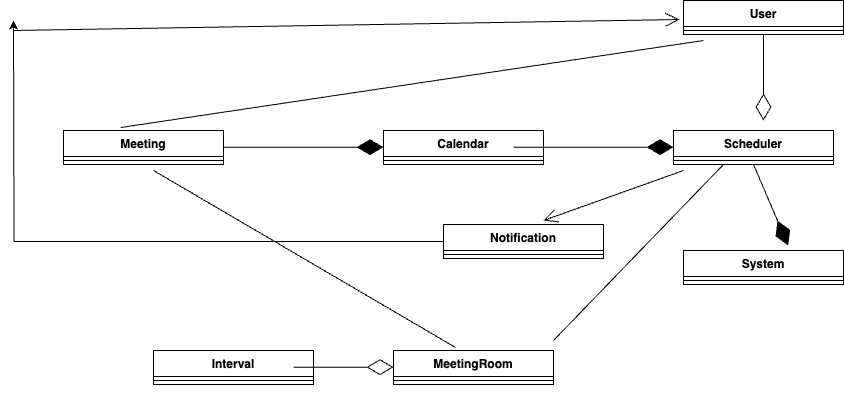

The diagram above was exported from draw.io. Its source (the exported page's mxGraphModel, read from the mxfile embedded in the PNG):
<mxGraphModel dx="956" dy="524" grid="1" gridSize="10" guides="1" tooltips="1" connect="1" arrows="1" fold="1" page="1" pageScale="1" pageWidth="1200" pageHeight="1600" math="0" shadow="0">
  <root>
    <mxCell id="0" />
    <mxCell id="1" parent="0" />
    <mxCell id="AL2sRzXPXOKLVcXt0ipu-1" value="Scheduler" style="swimlane;fontStyle=1;align=center;verticalAlign=top;childLayout=stackLayout;horizontal=1;startSize=26;horizontalStack=0;resizeParent=1;resizeParentMax=0;resizeLast=0;collapsible=1;marginBottom=0;whiteSpace=wrap;html=1;" vertex="1" parent="1">
      <mxGeometry x="820" y="280" width="160" height="34" as="geometry" />
    </mxCell>
    <mxCell id="AL2sRzXPXOKLVcXt0ipu-3" value="" style="line;strokeWidth=1;fillColor=none;align=left;verticalAlign=middle;spacingTop=-1;spacingLeft=3;spacingRight=3;rotatable=0;labelPosition=right;points=[];portConstraint=eastwest;strokeColor=inherit;" vertex="1" parent="AL2sRzXPXOKLVcXt0ipu-1">
      <mxGeometry y="26" width="160" height="8" as="geometry" />
    </mxCell>
    <mxCell id="AL2sRzXPXOKLVcXt0ipu-5" value="Calendar" style="swimlane;fontStyle=1;align=center;verticalAlign=top;childLayout=stackLayout;horizontal=1;startSize=26;horizontalStack=0;resizeParent=1;resizeParentMax=0;resizeLast=0;collapsible=1;marginBottom=0;whiteSpace=wrap;html=1;" vertex="1" parent="1">
      <mxGeometry x="530" y="280" width="160" height="34" as="geometry" />
    </mxCell>
    <mxCell id="AL2sRzXPXOKLVcXt0ipu-7" value="" style="line;strokeWidth=1;fillColor=none;align=left;verticalAlign=middle;spacingTop=-1;spacingLeft=3;spacingRight=3;rotatable=0;labelPosition=right;points=[];portConstraint=eastwest;strokeColor=inherit;" vertex="1" parent="AL2sRzXPXOKLVcXt0ipu-5">
      <mxGeometry y="26" width="160" height="8" as="geometry" />
    </mxCell>
    <mxCell id="AL2sRzXPXOKLVcXt0ipu-9" value="Meeting" style="swimlane;fontStyle=1;align=center;verticalAlign=top;childLayout=stackLayout;horizontal=1;startSize=26;horizontalStack=0;resizeParent=1;resizeParentMax=0;resizeLast=0;collapsible=1;marginBottom=0;whiteSpace=wrap;html=1;" vertex="1" parent="1">
      <mxGeometry x="210" y="280" width="160" height="34" as="geometry" />
    </mxCell>
    <mxCell id="AL2sRzXPXOKLVcXt0ipu-11" value="" style="line;strokeWidth=1;fillColor=none;align=left;verticalAlign=middle;spacingTop=-1;spacingLeft=3;spacingRight=3;rotatable=0;labelPosition=right;points=[];portConstraint=eastwest;strokeColor=inherit;" vertex="1" parent="AL2sRzXPXOKLVcXt0ipu-9">
      <mxGeometry y="26" width="160" height="8" as="geometry" />
    </mxCell>
    <mxCell id="AL2sRzXPXOKLVcXt0ipu-13" value="" style="endArrow=diamondThin;endFill=1;endSize=24;html=1;rounded=0;" edge="1" parent="1">
      <mxGeometry width="160" relative="1" as="geometry">
        <mxPoint x="660" y="296.67" as="sourcePoint" />
        <mxPoint x="820" y="296.67" as="targetPoint" />
      </mxGeometry>
    </mxCell>
    <mxCell id="AL2sRzXPXOKLVcXt0ipu-14" value="" style="endArrow=diamondThin;endFill=1;endSize=24;html=1;rounded=0;" edge="1" parent="1">
      <mxGeometry width="160" relative="1" as="geometry">
        <mxPoint x="370" y="296.67" as="sourcePoint" />
        <mxPoint x="530" y="296.67" as="targetPoint" />
      </mxGeometry>
    </mxCell>
    <mxCell id="AL2sRzXPXOKLVcXt0ipu-15" value="System" style="swimlane;fontStyle=1;align=center;verticalAlign=top;childLayout=stackLayout;horizontal=1;startSize=26;horizontalStack=0;resizeParent=1;resizeParentMax=0;resizeLast=0;collapsible=1;marginBottom=0;whiteSpace=wrap;html=1;" vertex="1" parent="1">
      <mxGeometry x="830" y="400" width="160" height="34" as="geometry" />
    </mxCell>
    <mxCell id="AL2sRzXPXOKLVcXt0ipu-17" value="" style="line;strokeWidth=1;fillColor=none;align=left;verticalAlign=middle;spacingTop=-1;spacingLeft=3;spacingRight=3;rotatable=0;labelPosition=right;points=[];portConstraint=eastwest;strokeColor=inherit;" vertex="1" parent="AL2sRzXPXOKLVcXt0ipu-15">
      <mxGeometry y="26" width="160" height="8" as="geometry" />
    </mxCell>
    <mxCell id="AL2sRzXPXOKLVcXt0ipu-19" value="" style="endArrow=diamondThin;endFill=1;endSize=24;html=1;rounded=0;exitX=0.5;exitY=1;exitDx=0;exitDy=0;entryX=0.654;entryY=-0.147;entryDx=0;entryDy=0;entryPerimeter=0;" edge="1" parent="1" source="AL2sRzXPXOKLVcXt0ipu-1" target="AL2sRzXPXOKLVcXt0ipu-15">
      <mxGeometry width="160" relative="1" as="geometry">
        <mxPoint x="520" y="380" as="sourcePoint" />
        <mxPoint x="930" y="390" as="targetPoint" />
      </mxGeometry>
    </mxCell>
    <mxCell id="AL2sRzXPXOKLVcXt0ipu-20" value="Interval" style="swimlane;fontStyle=1;align=center;verticalAlign=top;childLayout=stackLayout;horizontal=1;startSize=26;horizontalStack=0;resizeParent=1;resizeParentMax=0;resizeLast=0;collapsible=1;marginBottom=0;whiteSpace=wrap;html=1;" vertex="1" parent="1">
      <mxGeometry x="300" y="500" width="160" height="34" as="geometry" />
    </mxCell>
    <mxCell id="AL2sRzXPXOKLVcXt0ipu-22" value="" style="line;strokeWidth=1;fillColor=none;align=left;verticalAlign=middle;spacingTop=-1;spacingLeft=3;spacingRight=3;rotatable=0;labelPosition=right;points=[];portConstraint=eastwest;strokeColor=inherit;" vertex="1" parent="AL2sRzXPXOKLVcXt0ipu-20">
      <mxGeometry y="26" width="160" height="8" as="geometry" />
    </mxCell>
    <mxCell id="AL2sRzXPXOKLVcXt0ipu-24" value="MeetingRoom" style="swimlane;fontStyle=1;align=center;verticalAlign=top;childLayout=stackLayout;horizontal=1;startSize=26;horizontalStack=0;resizeParent=1;resizeParentMax=0;resizeLast=0;collapsible=1;marginBottom=0;whiteSpace=wrap;html=1;" vertex="1" parent="1">
      <mxGeometry x="540" y="500" width="160" height="34" as="geometry" />
    </mxCell>
    <mxCell id="AL2sRzXPXOKLVcXt0ipu-26" value="" style="line;strokeWidth=1;fillColor=none;align=left;verticalAlign=middle;spacingTop=-1;spacingLeft=3;spacingRight=3;rotatable=0;labelPosition=right;points=[];portConstraint=eastwest;strokeColor=inherit;" vertex="1" parent="AL2sRzXPXOKLVcXt0ipu-24">
      <mxGeometry y="26" width="160" height="8" as="geometry" />
    </mxCell>
    <mxCell id="AL2sRzXPXOKLVcXt0ipu-28" value="" style="endArrow=diamondThin;endFill=0;endSize=24;html=1;rounded=0;" edge="1" parent="1">
      <mxGeometry width="160" relative="1" as="geometry">
        <mxPoint x="440" y="516.67" as="sourcePoint" />
        <mxPoint x="540" y="516.67" as="targetPoint" />
      </mxGeometry>
    </mxCell>
    <mxCell id="AL2sRzXPXOKLVcXt0ipu-29" value="User" style="swimlane;fontStyle=1;align=center;verticalAlign=top;childLayout=stackLayout;horizontal=1;startSize=26;horizontalStack=0;resizeParent=1;resizeParentMax=0;resizeLast=0;collapsible=1;marginBottom=0;whiteSpace=wrap;html=1;" vertex="1" parent="1">
      <mxGeometry x="830" y="150" width="160" height="34" as="geometry" />
    </mxCell>
    <mxCell id="AL2sRzXPXOKLVcXt0ipu-31" value="" style="line;strokeWidth=1;fillColor=none;align=left;verticalAlign=middle;spacingTop=-1;spacingLeft=3;spacingRight=3;rotatable=0;labelPosition=right;points=[];portConstraint=eastwest;strokeColor=inherit;" vertex="1" parent="AL2sRzXPXOKLVcXt0ipu-29">
      <mxGeometry y="26" width="160" height="8" as="geometry" />
    </mxCell>
    <mxCell id="AL2sRzXPXOKLVcXt0ipu-33" value="" style="endArrow=diamondThin;endFill=0;endSize=24;html=1;rounded=0;exitX=0.5;exitY=1;exitDx=0;exitDy=0;" edge="1" parent="1" source="AL2sRzXPXOKLVcXt0ipu-29">
      <mxGeometry width="160" relative="1" as="geometry">
        <mxPoint x="520" y="380" as="sourcePoint" />
        <mxPoint x="910" y="270" as="targetPoint" />
      </mxGeometry>
    </mxCell>
    <mxCell id="AL2sRzXPXOKLVcXt0ipu-39" style="edgeStyle=orthogonalEdgeStyle;rounded=0;orthogonalLoop=1;jettySize=auto;html=1;" edge="1" parent="1" source="AL2sRzXPXOKLVcXt0ipu-34">
      <mxGeometry relative="1" as="geometry">
        <mxPoint x="160" y="170" as="targetPoint" />
      </mxGeometry>
    </mxCell>
    <mxCell id="AL2sRzXPXOKLVcXt0ipu-34" value="Notification" style="swimlane;fontStyle=1;align=center;verticalAlign=top;childLayout=stackLayout;horizontal=1;startSize=26;horizontalStack=0;resizeParent=1;resizeParentMax=0;resizeLast=0;collapsible=1;marginBottom=0;whiteSpace=wrap;html=1;" vertex="1" parent="1">
      <mxGeometry x="590" y="374" width="160" height="34" as="geometry" />
    </mxCell>
    <mxCell id="AL2sRzXPXOKLVcXt0ipu-36" value="" style="line;strokeWidth=1;fillColor=none;align=left;verticalAlign=middle;spacingTop=-1;spacingLeft=3;spacingRight=3;rotatable=0;labelPosition=right;points=[];portConstraint=eastwest;strokeColor=inherit;" vertex="1" parent="AL2sRzXPXOKLVcXt0ipu-34">
      <mxGeometry y="26" width="160" height="8" as="geometry" />
    </mxCell>
    <mxCell id="AL2sRzXPXOKLVcXt0ipu-38" value="" style="endArrow=open;endFill=1;endSize=12;html=1;rounded=0;" edge="1" parent="1">
      <mxGeometry width="160" relative="1" as="geometry">
        <mxPoint x="830" y="320" as="sourcePoint" />
        <mxPoint x="690" y="370" as="targetPoint" />
      </mxGeometry>
    </mxCell>
    <mxCell id="AL2sRzXPXOKLVcXt0ipu-40" value="" style="endArrow=open;endFill=1;endSize=12;html=1;rounded=0;entryX=-0.025;entryY=0.559;entryDx=0;entryDy=0;entryPerimeter=0;" edge="1" parent="1" target="AL2sRzXPXOKLVcXt0ipu-29">
      <mxGeometry width="160" relative="1" as="geometry">
        <mxPoint x="160" y="180" as="sourcePoint" />
        <mxPoint x="320" y="180" as="targetPoint" />
      </mxGeometry>
    </mxCell>
    <mxCell id="AL2sRzXPXOKLVcXt0ipu-41" value="" style="endArrow=none;html=1;rounded=0;exitX=0.358;exitY=-0.088;exitDx=0;exitDy=0;exitPerimeter=0;" edge="1" parent="1" source="AL2sRzXPXOKLVcXt0ipu-9">
      <mxGeometry width="50" height="50" relative="1" as="geometry">
        <mxPoint x="575" y="250" as="sourcePoint" />
        <mxPoint x="850" y="190" as="targetPoint" />
      </mxGeometry>
    </mxCell>
    <mxCell id="AL2sRzXPXOKLVcXt0ipu-42" value="" style="endArrow=none;html=1;rounded=0;exitX=0.388;exitY=-0.088;exitDx=0;exitDy=0;exitPerimeter=0;" edge="1" parent="1" source="AL2sRzXPXOKLVcXt0ipu-24">
      <mxGeometry width="50" height="50" relative="1" as="geometry">
        <mxPoint x="590" y="490" as="sourcePoint" />
        <mxPoint x="300" y="320" as="targetPoint" />
      </mxGeometry>
    </mxCell>
    <mxCell id="dvncgLMoNlPK8YqT-Wy5-1" value="" style="endArrow=none;html=1;rounded=0;" edge="1" parent="1">
      <mxGeometry width="50" height="50" relative="1" as="geometry">
        <mxPoint x="700" y="490" as="sourcePoint" />
        <mxPoint x="870" y="314" as="targetPoint" />
      </mxGeometry>
    </mxCell>
  </root>
</mxGraphModel>